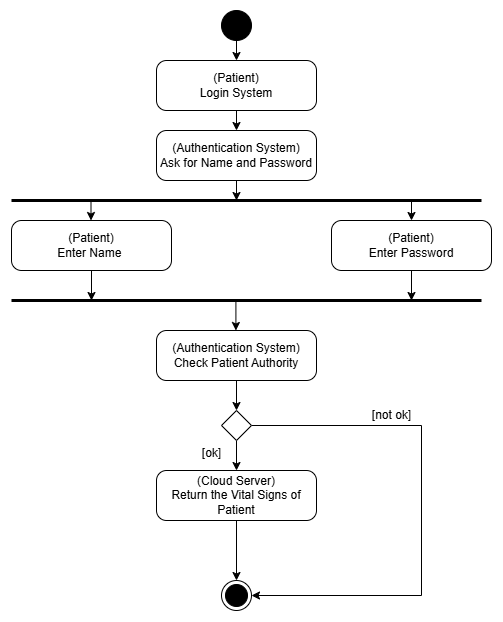

The diagram above was exported from draw.io. Its source (the exported page's mxGraphModel, read from the mxfile embedded in the PNG):
<mxGraphModel dx="2073" dy="772" grid="1" gridSize="10" guides="1" tooltips="1" connect="1" arrows="1" fold="1" page="1" pageScale="1" pageWidth="850" pageHeight="1100" math="0" shadow="0">
  <root>
    <mxCell id="0" />
    <mxCell id="1" parent="0" />
    <mxCell id="oz_EaFRaKvt6O-RI5dWR-10" style="edgeStyle=orthogonalEdgeStyle;rounded=0;orthogonalLoop=1;jettySize=auto;html=1;exitX=0.5;exitY=1;exitDx=0;exitDy=0;entryX=0.5;entryY=0;entryDx=0;entryDy=0;" edge="1" parent="1" source="oz_EaFRaKvt6O-RI5dWR-1" target="oz_EaFRaKvt6O-RI5dWR-4">
      <mxGeometry relative="1" as="geometry" />
    </mxCell>
    <mxCell id="oz_EaFRaKvt6O-RI5dWR-1" value="" style="ellipse;fillColor=strokeColor;html=1;" vertex="1" parent="1">
      <mxGeometry x="370" y="10" width="30" height="30" as="geometry" />
    </mxCell>
    <mxCell id="oz_EaFRaKvt6O-RI5dWR-2" value="" style="ellipse;html=1;shape=endState;fillColor=strokeColor;" vertex="1" parent="1">
      <mxGeometry x="370" y="580" width="30" height="30" as="geometry" />
    </mxCell>
    <mxCell id="oz_EaFRaKvt6O-RI5dWR-11" style="edgeStyle=orthogonalEdgeStyle;rounded=0;orthogonalLoop=1;jettySize=auto;html=1;exitX=0.5;exitY=1;exitDx=0;exitDy=0;entryX=0.5;entryY=0;entryDx=0;entryDy=0;" edge="1" parent="1" source="oz_EaFRaKvt6O-RI5dWR-4" target="oz_EaFRaKvt6O-RI5dWR-6">
      <mxGeometry relative="1" as="geometry" />
    </mxCell>
    <mxCell id="oz_EaFRaKvt6O-RI5dWR-4" value="(Patient)&lt;div&gt;Login System&lt;/div&gt;" style="html=1;dashed=0;rounded=1;absoluteArcSize=1;arcSize=20;verticalAlign=middle;align=center;whiteSpace=wrap;" vertex="1" parent="1">
      <mxGeometry x="305" y="60" width="160" height="50" as="geometry" />
    </mxCell>
    <mxCell id="oz_EaFRaKvt6O-RI5dWR-12" style="edgeStyle=orthogonalEdgeStyle;rounded=0;orthogonalLoop=1;jettySize=auto;html=1;exitX=0.5;exitY=1;exitDx=0;exitDy=0;" edge="1" parent="1" source="oz_EaFRaKvt6O-RI5dWR-6">
      <mxGeometry relative="1" as="geometry">
        <mxPoint x="385" y="200" as="targetPoint" />
      </mxGeometry>
    </mxCell>
    <mxCell id="oz_EaFRaKvt6O-RI5dWR-6" value="(Authentication System)&lt;div&gt;Ask for Name and Password&lt;/div&gt;" style="html=1;dashed=0;rounded=1;absoluteArcSize=1;arcSize=20;verticalAlign=middle;align=center;whiteSpace=wrap;" vertex="1" parent="1">
      <mxGeometry x="305" y="130" width="160" height="50" as="geometry" />
    </mxCell>
    <mxCell id="oz_EaFRaKvt6O-RI5dWR-19" style="edgeStyle=orthogonalEdgeStyle;rounded=0;orthogonalLoop=1;jettySize=auto;html=1;exitX=0.5;exitY=1;exitDx=0;exitDy=0;" edge="1" parent="1" source="oz_EaFRaKvt6O-RI5dWR-7">
      <mxGeometry relative="1" as="geometry">
        <mxPoint x="240" y="300" as="targetPoint" />
      </mxGeometry>
    </mxCell>
    <mxCell id="oz_EaFRaKvt6O-RI5dWR-7" value="(Patient)&lt;div&gt;Enter Name&amp;nbsp;&lt;/div&gt;" style="html=1;dashed=0;rounded=1;absoluteArcSize=1;arcSize=20;verticalAlign=middle;align=center;whiteSpace=wrap;" vertex="1" parent="1">
      <mxGeometry x="160" y="220" width="160" height="50" as="geometry" />
    </mxCell>
    <mxCell id="oz_EaFRaKvt6O-RI5dWR-20" style="edgeStyle=orthogonalEdgeStyle;rounded=0;orthogonalLoop=1;jettySize=auto;html=1;exitX=0.5;exitY=1;exitDx=0;exitDy=0;" edge="1" parent="1" source="oz_EaFRaKvt6O-RI5dWR-8">
      <mxGeometry relative="1" as="geometry">
        <mxPoint x="560" y="300" as="targetPoint" />
      </mxGeometry>
    </mxCell>
    <mxCell id="oz_EaFRaKvt6O-RI5dWR-8" value="(Patient)&lt;div&gt;Enter Password&lt;/div&gt;" style="html=1;dashed=0;rounded=1;absoluteArcSize=1;arcSize=20;verticalAlign=middle;align=center;whiteSpace=wrap;" vertex="1" parent="1">
      <mxGeometry x="480" y="220" width="160" height="50" as="geometry" />
    </mxCell>
    <mxCell id="oz_EaFRaKvt6O-RI5dWR-9" value="" style="endArrow=none;startArrow=none;endFill=0;startFill=0;endSize=8;html=1;verticalAlign=bottom;labelBackgroundColor=none;strokeWidth=3;rounded=0;" edge="1" parent="1">
      <mxGeometry width="160" relative="1" as="geometry">
        <mxPoint x="160" y="200" as="sourcePoint" />
        <mxPoint x="630" y="200" as="targetPoint" />
      </mxGeometry>
    </mxCell>
    <mxCell id="oz_EaFRaKvt6O-RI5dWR-14" style="edgeStyle=orthogonalEdgeStyle;rounded=0;orthogonalLoop=1;jettySize=auto;html=1;exitX=0.5;exitY=1;exitDx=0;exitDy=0;" edge="1" parent="1">
      <mxGeometry relative="1" as="geometry">
        <mxPoint x="239.5" y="220" as="targetPoint" />
        <mxPoint x="239.5" y="200" as="sourcePoint" />
        <Array as="points">
          <mxPoint x="239.5" y="220" />
        </Array>
      </mxGeometry>
    </mxCell>
    <mxCell id="oz_EaFRaKvt6O-RI5dWR-16" style="edgeStyle=orthogonalEdgeStyle;rounded=0;orthogonalLoop=1;jettySize=auto;html=1;exitX=0.5;exitY=1;exitDx=0;exitDy=0;" edge="1" parent="1">
      <mxGeometry relative="1" as="geometry">
        <mxPoint x="560" y="220" as="targetPoint" />
        <mxPoint x="560" y="200" as="sourcePoint" />
        <Array as="points">
          <mxPoint x="560" y="220" />
        </Array>
      </mxGeometry>
    </mxCell>
    <mxCell id="oz_EaFRaKvt6O-RI5dWR-18" value="" style="endArrow=none;startArrow=none;endFill=0;startFill=0;endSize=8;html=1;verticalAlign=bottom;labelBackgroundColor=none;strokeWidth=3;rounded=0;" edge="1" parent="1">
      <mxGeometry width="160" relative="1" as="geometry">
        <mxPoint x="160" y="300" as="sourcePoint" />
        <mxPoint x="630" y="300" as="targetPoint" />
      </mxGeometry>
    </mxCell>
    <mxCell id="oz_EaFRaKvt6O-RI5dWR-26" style="edgeStyle=orthogonalEdgeStyle;rounded=0;orthogonalLoop=1;jettySize=auto;html=1;exitX=0.5;exitY=1;exitDx=0;exitDy=0;entryX=0.5;entryY=0;entryDx=0;entryDy=0;" edge="1" parent="1" source="oz_EaFRaKvt6O-RI5dWR-22" target="oz_EaFRaKvt6O-RI5dWR-23">
      <mxGeometry relative="1" as="geometry" />
    </mxCell>
    <mxCell id="oz_EaFRaKvt6O-RI5dWR-22" value="(Authentication System)&lt;div&gt;Check Patient Authority&lt;/div&gt;" style="html=1;dashed=0;rounded=1;absoluteArcSize=1;arcSize=20;verticalAlign=middle;align=center;whiteSpace=wrap;" vertex="1" parent="1">
      <mxGeometry x="305" y="330" width="160" height="50" as="geometry" />
    </mxCell>
    <mxCell id="oz_EaFRaKvt6O-RI5dWR-28" style="edgeStyle=orthogonalEdgeStyle;rounded=0;orthogonalLoop=1;jettySize=auto;html=1;exitX=0.5;exitY=1;exitDx=0;exitDy=0;entryX=0.5;entryY=0;entryDx=0;entryDy=0;" edge="1" parent="1" source="oz_EaFRaKvt6O-RI5dWR-23" target="oz_EaFRaKvt6O-RI5dWR-27">
      <mxGeometry relative="1" as="geometry" />
    </mxCell>
    <mxCell id="oz_EaFRaKvt6O-RI5dWR-35" style="edgeStyle=orthogonalEdgeStyle;rounded=0;orthogonalLoop=1;jettySize=auto;html=1;exitX=1;exitY=0.5;exitDx=0;exitDy=0;entryX=1;entryY=0.5;entryDx=0;entryDy=0;" edge="1" parent="1" source="oz_EaFRaKvt6O-RI5dWR-23" target="oz_EaFRaKvt6O-RI5dWR-2">
      <mxGeometry relative="1" as="geometry">
        <Array as="points">
          <mxPoint x="570" y="425" />
          <mxPoint x="570" y="595" />
        </Array>
      </mxGeometry>
    </mxCell>
    <mxCell id="oz_EaFRaKvt6O-RI5dWR-23" value="" style="rhombus;" vertex="1" parent="1">
      <mxGeometry x="370" y="410" width="30" height="30" as="geometry" />
    </mxCell>
    <mxCell id="oz_EaFRaKvt6O-RI5dWR-24" style="edgeStyle=orthogonalEdgeStyle;rounded=0;orthogonalLoop=1;jettySize=auto;html=1;exitX=0.5;exitY=1;exitDx=0;exitDy=0;" edge="1" parent="1">
      <mxGeometry relative="1" as="geometry">
        <mxPoint x="384.40999999999997" y="330" as="targetPoint" />
        <mxPoint x="384.40999999999997" y="300" as="sourcePoint" />
      </mxGeometry>
    </mxCell>
    <mxCell id="oz_EaFRaKvt6O-RI5dWR-34" style="edgeStyle=orthogonalEdgeStyle;rounded=0;orthogonalLoop=1;jettySize=auto;html=1;exitX=0.5;exitY=1;exitDx=0;exitDy=0;entryX=0.5;entryY=0;entryDx=0;entryDy=0;" edge="1" parent="1" source="oz_EaFRaKvt6O-RI5dWR-27" target="oz_EaFRaKvt6O-RI5dWR-2">
      <mxGeometry relative="1" as="geometry" />
    </mxCell>
    <mxCell id="oz_EaFRaKvt6O-RI5dWR-27" value="(Cloud Server)&lt;div&gt;Return the Vital Signs of Patient&lt;/div&gt;" style="html=1;dashed=0;rounded=1;absoluteArcSize=1;arcSize=20;verticalAlign=middle;align=center;whiteSpace=wrap;" vertex="1" parent="1">
      <mxGeometry x="305" y="470" width="160" height="50" as="geometry" />
    </mxCell>
    <mxCell id="oz_EaFRaKvt6O-RI5dWR-29" value="[ok]" style="text;html=1;align=center;verticalAlign=middle;resizable=0;points=[];autosize=1;strokeColor=none;fillColor=none;" vertex="1" parent="1">
      <mxGeometry x="340" y="438" width="40" height="30" as="geometry" />
    </mxCell>
    <mxCell id="oz_EaFRaKvt6O-RI5dWR-31" value="[not ok]" style="text;html=1;align=center;verticalAlign=middle;resizable=0;points=[];autosize=1;strokeColor=none;fillColor=none;" vertex="1" parent="1">
      <mxGeometry x="510" y="400" width="60" height="30" as="geometry" />
    </mxCell>
  </root>
</mxGraphModel>